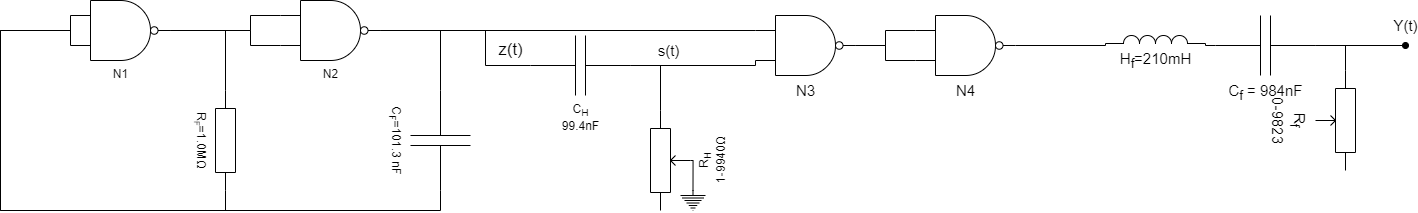

The diagram above was exported from draw.io. Its source (the exported page's mxGraphModel, read from the mxfile embedded in the PNG):
<mxGraphModel dx="1580" dy="1003" grid="1" gridSize="10" guides="1" tooltips="1" connect="1" arrows="1" fold="1" page="1" pageScale="1" pageWidth="1654" pageHeight="2336" math="1" shadow="0">
  <root>
    <mxCell id="0" />
    <mxCell id="1" parent="0" />
    <mxCell id="I7uSpYN8RogNtiW1CiLk-3" style="edgeStyle=orthogonalEdgeStyle;rounded=0;orthogonalLoop=1;jettySize=auto;html=1;exitX=1;exitY=0.5;exitDx=0;exitDy=0;exitPerimeter=0;entryX=0;entryY=0.25;entryDx=0;entryDy=0;entryPerimeter=0;endArrow=none;endFill=0;" parent="1" source="I7uSpYN8RogNtiW1CiLk-1" target="I7uSpYN8RogNtiW1CiLk-2" edge="1">
      <mxGeometry relative="1" as="geometry">
        <Array as="points">
          <mxPoint x="285" y="345" />
          <mxPoint x="285" y="330" />
        </Array>
      </mxGeometry>
    </mxCell>
    <mxCell id="I7uSpYN8RogNtiW1CiLk-4" style="edgeStyle=orthogonalEdgeStyle;rounded=0;orthogonalLoop=1;jettySize=auto;html=1;exitX=1;exitY=0.5;exitDx=0;exitDy=0;exitPerimeter=0;entryX=0;entryY=0.75;entryDx=0;entryDy=0;entryPerimeter=0;endArrow=none;endFill=0;" parent="1" source="I7uSpYN8RogNtiW1CiLk-1" target="I7uSpYN8RogNtiW1CiLk-2" edge="1">
      <mxGeometry relative="1" as="geometry">
        <Array as="points">
          <mxPoint x="285" y="345" />
          <mxPoint x="285" y="360" />
        </Array>
      </mxGeometry>
    </mxCell>
    <mxCell id="I7uSpYN8RogNtiW1CiLk-6" style="edgeStyle=orthogonalEdgeStyle;rounded=0;orthogonalLoop=1;jettySize=auto;html=1;exitX=1;exitY=0.5;exitDx=0;exitDy=0;exitPerimeter=0;entryX=0;entryY=0.5;entryDx=0;entryDy=0;entryPerimeter=0;endArrow=none;endFill=0;" parent="1" source="I7uSpYN8RogNtiW1CiLk-1" target="I7uSpYN8RogNtiW1CiLk-5" edge="1">
      <mxGeometry relative="1" as="geometry" />
    </mxCell>
    <mxCell id="I7uSpYN8RogNtiW1CiLk-1" value="N1" style="verticalLabelPosition=bottom;shadow=0;dashed=0;align=center;html=1;verticalAlign=top;shape=mxgraph.electrical.logic_gates.logic_gate;operation=and;negating=1;negSize=0.15;" parent="1" vertex="1">
      <mxGeometry x="105" y="315" width="100" height="60" as="geometry" />
    </mxCell>
    <mxCell id="I7uSpYN8RogNtiW1CiLk-8" style="edgeStyle=orthogonalEdgeStyle;rounded=0;orthogonalLoop=1;jettySize=auto;html=1;exitX=1;exitY=0.5;exitDx=0;exitDy=0;exitPerimeter=0;entryX=0;entryY=0.5;entryDx=0;entryDy=0;entryPerimeter=0;endArrow=none;endFill=0;" parent="1" source="I7uSpYN8RogNtiW1CiLk-2" target="I7uSpYN8RogNtiW1CiLk-7" edge="1">
      <mxGeometry relative="1" as="geometry" />
    </mxCell>
    <mxCell id="I7uSpYN8RogNtiW1CiLk-9" style="edgeStyle=orthogonalEdgeStyle;rounded=0;orthogonalLoop=1;jettySize=auto;html=1;exitX=1;exitY=0.5;exitDx=0;exitDy=0;exitPerimeter=0;endArrow=none;endFill=0;entryX=0;entryY=0.5;entryDx=0;entryDy=0;entryPerimeter=0;" parent="1" source="I7uSpYN8RogNtiW1CiLk-2" edge="1" target="CAPE1gOR3qea0o-Y5jHZ-18">
      <mxGeometry relative="1" as="geometry">
        <mxPoint x="535" y="345" as="targetPoint" />
        <Array as="points">
          <mxPoint x="520" y="345" />
          <mxPoint x="520" y="380" />
        </Array>
      </mxGeometry>
    </mxCell>
    <mxCell id="CAPE1gOR3qea0o-Y5jHZ-22" style="edgeStyle=orthogonalEdgeStyle;rounded=0;orthogonalLoop=1;jettySize=auto;html=1;exitX=1;exitY=0.5;exitDx=0;exitDy=0;exitPerimeter=0;fontSize=15;endArrow=none;endFill=0;entryX=0;entryY=0.25;entryDx=0;entryDy=0;entryPerimeter=0;" edge="1" parent="1" source="I7uSpYN8RogNtiW1CiLk-2" target="CAPE1gOR3qea0o-Y5jHZ-23">
      <mxGeometry relative="1" as="geometry">
        <mxPoint x="779.9999999999995" y="345.0588235294117" as="targetPoint" />
      </mxGeometry>
    </mxCell>
    <mxCell id="I7uSpYN8RogNtiW1CiLk-2" value="N2" style="verticalLabelPosition=bottom;shadow=0;dashed=0;align=center;html=1;verticalAlign=top;shape=mxgraph.electrical.logic_gates.logic_gate;operation=and;negating=1;negSize=0.15;" parent="1" vertex="1">
      <mxGeometry x="315" y="315" width="100" height="60" as="geometry" />
    </mxCell>
    <mxCell id="I7uSpYN8RogNtiW1CiLk-12" style="edgeStyle=orthogonalEdgeStyle;rounded=0;orthogonalLoop=1;jettySize=auto;html=1;exitX=0;exitY=0.25;exitDx=0;exitDy=0;exitPerimeter=0;entryX=0;entryY=0.75;entryDx=0;entryDy=0;entryPerimeter=0;endArrow=none;endFill=0;" parent="1" source="I7uSpYN8RogNtiW1CiLk-1" target="I7uSpYN8RogNtiW1CiLk-1" edge="1">
      <mxGeometry relative="1" as="geometry" />
    </mxCell>
    <mxCell id="I7uSpYN8RogNtiW1CiLk-13" style="edgeStyle=orthogonalEdgeStyle;rounded=0;orthogonalLoop=1;jettySize=auto;html=1;exitX=1;exitY=0.5;exitDx=0;exitDy=0;exitPerimeter=0;endArrow=none;endFill=0;" parent="1" source="I7uSpYN8RogNtiW1CiLk-5" edge="1">
      <mxGeometry relative="1" as="geometry">
        <mxPoint x="105" y="345" as="targetPoint" />
        <Array as="points">
          <mxPoint x="260" y="525" />
          <mxPoint x="35" y="525" />
          <mxPoint x="35" y="345" />
        </Array>
      </mxGeometry>
    </mxCell>
    <mxCell id="I7uSpYN8RogNtiW1CiLk-5" value="R&lt;span style=&quot;font-size: 10px;&quot;&gt;&lt;sub&gt;F&lt;/sub&gt;&lt;/span&gt;=1.0MΩ" style="pointerEvents=1;verticalLabelPosition=bottom;shadow=0;dashed=0;align=center;html=1;verticalAlign=top;shape=mxgraph.electrical.resistors.resistor_1;rotation=90;" parent="1" vertex="1">
      <mxGeometry x="210" y="445" width="100" height="20" as="geometry" />
    </mxCell>
    <mxCell id="I7uSpYN8RogNtiW1CiLk-10" style="edgeStyle=orthogonalEdgeStyle;rounded=0;orthogonalLoop=1;jettySize=auto;html=1;exitX=1;exitY=0.5;exitDx=0;exitDy=0;exitPerimeter=0;endArrow=none;endFill=0;" parent="1" source="I7uSpYN8RogNtiW1CiLk-7" edge="1">
      <mxGeometry relative="1" as="geometry">
        <mxPoint x="105" y="345" as="targetPoint" />
        <Array as="points">
          <mxPoint x="475" y="525" />
          <mxPoint x="35" y="525" />
          <mxPoint x="35" y="345" />
        </Array>
      </mxGeometry>
    </mxCell>
    <mxCell id="I7uSpYN8RogNtiW1CiLk-7" value="C&lt;sub&gt;F&lt;/sub&gt;=101.3 nF" style="pointerEvents=1;verticalLabelPosition=bottom;shadow=0;dashed=0;align=center;html=1;verticalAlign=top;shape=mxgraph.electrical.capacitors.capacitor_1;rotation=90;" parent="1" vertex="1">
      <mxGeometry x="425" y="425" width="100" height="60" as="geometry" />
    </mxCell>
    <mxCell id="I7uSpYN8RogNtiW1CiLk-14" value="z(t)" style="text;html=1;align=center;verticalAlign=middle;resizable=0;points=[];autosize=1;strokeColor=none;fillColor=none;fontColor=none;fontSize=17;" parent="1" vertex="1">
      <mxGeometry x="525" y="350" width="40" height="30" as="geometry" />
    </mxCell>
    <mxCell id="CAPE1gOR3qea0o-Y5jHZ-15" style="edgeStyle=orthogonalEdgeStyle;rounded=0;orthogonalLoop=1;jettySize=auto;html=1;exitX=1;exitY=0.5;exitDx=0;exitDy=0;exitPerimeter=0;entryX=0;entryY=0.5;entryDx=0;entryDy=0;entryPerimeter=0;endArrow=none;endFill=0;" edge="1" parent="1" source="CAPE1gOR3qea0o-Y5jHZ-18">
      <mxGeometry relative="1" as="geometry">
        <mxPoint x="695" y="425" as="targetPoint" />
      </mxGeometry>
    </mxCell>
    <mxCell id="CAPE1gOR3qea0o-Y5jHZ-16" value="s(t)" style="edgeStyle=orthogonalEdgeStyle;rounded=0;orthogonalLoop=1;jettySize=auto;html=1;exitX=1;exitY=0.5;exitDx=0;exitDy=0;exitPerimeter=0;endArrow=none;endFill=0;fontSize=15;fontStyle=0;entryX=0;entryY=0.75;entryDx=0;entryDy=0;entryPerimeter=0;" edge="1" parent="1" source="CAPE1gOR3qea0o-Y5jHZ-18" target="CAPE1gOR3qea0o-Y5jHZ-23">
      <mxGeometry x="-0.4175" y="15" relative="1" as="geometry">
        <mxPoint x="775" y="385.20000000000005" as="targetPoint" />
        <mxPoint as="offset" />
        <Array as="points">
          <mxPoint x="790" y="380" />
        </Array>
      </mxGeometry>
    </mxCell>
    <mxCell id="CAPE1gOR3qea0o-Y5jHZ-18" value="C&lt;sub&gt;H&lt;/sub&gt;&lt;br&gt;99.4nF" style="pointerEvents=1;verticalLabelPosition=bottom;shadow=0;dashed=0;align=center;html=1;verticalAlign=top;shape=mxgraph.electrical.capacitors.capacitor_1;" vertex="1" parent="1">
      <mxGeometry x="565" y="350" width="100" height="60" as="geometry" />
    </mxCell>
    <mxCell id="CAPE1gOR3qea0o-Y5jHZ-19" style="edgeStyle=orthogonalEdgeStyle;rounded=0;orthogonalLoop=1;jettySize=auto;html=1;exitX=0.5;exitY=1;exitDx=0;exitDy=0;exitPerimeter=0;entryX=0.5;entryY=0;entryDx=0;entryDy=0;entryPerimeter=0;endArrow=none;endFill=0;" edge="1" parent="1" source="CAPE1gOR3qea0o-Y5jHZ-20" target="CAPE1gOR3qea0o-Y5jHZ-21">
      <mxGeometry relative="1" as="geometry" />
    </mxCell>
    <mxCell id="CAPE1gOR3qea0o-Y5jHZ-20" value="R&lt;sub&gt;H&lt;/sub&gt;&lt;br&gt;1-9940Ω" style="pointerEvents=1;verticalLabelPosition=bottom;shadow=0;dashed=0;align=center;html=1;verticalAlign=top;shape=mxgraph.electrical.resistors.potentiometer_1;rotation=-90;" vertex="1" parent="1">
      <mxGeometry x="655" y="455" width="100" height="40" as="geometry" />
    </mxCell>
    <mxCell id="CAPE1gOR3qea0o-Y5jHZ-21" value="" style="pointerEvents=1;verticalLabelPosition=bottom;shadow=0;dashed=0;align=center;html=1;verticalAlign=top;shape=mxgraph.electrical.signal_sources.protective_earth;" vertex="1" parent="1">
      <mxGeometry x="715" y="505" width="25" height="20" as="geometry" />
    </mxCell>
    <mxCell id="CAPE1gOR3qea0o-Y5jHZ-25" style="edgeStyle=orthogonalEdgeStyle;rounded=0;orthogonalLoop=1;jettySize=auto;html=1;exitX=1;exitY=0.5;exitDx=0;exitDy=0;exitPerimeter=0;entryX=0;entryY=0.25;entryDx=0;entryDy=0;entryPerimeter=0;fontSize=15;endArrow=none;endFill=0;" edge="1" parent="1" source="CAPE1gOR3qea0o-Y5jHZ-23" target="CAPE1gOR3qea0o-Y5jHZ-24">
      <mxGeometry relative="1" as="geometry" />
    </mxCell>
    <mxCell id="CAPE1gOR3qea0o-Y5jHZ-26" style="edgeStyle=orthogonalEdgeStyle;rounded=0;orthogonalLoop=1;jettySize=auto;html=1;exitX=1;exitY=0.5;exitDx=0;exitDy=0;exitPerimeter=0;entryX=0;entryY=0.75;entryDx=0;entryDy=0;entryPerimeter=0;fontSize=15;endArrow=none;endFill=0;" edge="1" parent="1" source="CAPE1gOR3qea0o-Y5jHZ-23" target="CAPE1gOR3qea0o-Y5jHZ-24">
      <mxGeometry relative="1" as="geometry" />
    </mxCell>
    <mxCell id="CAPE1gOR3qea0o-Y5jHZ-23" value="N3" style="verticalLabelPosition=bottom;shadow=0;dashed=0;align=center;html=1;verticalAlign=top;shape=mxgraph.electrical.logic_gates.logic_gate;operation=and;negating=1;negSize=0.15;fontSize=15;" vertex="1" parent="1">
      <mxGeometry x="790" y="330" width="100" height="60" as="geometry" />
    </mxCell>
    <mxCell id="CAPE1gOR3qea0o-Y5jHZ-29" style="edgeStyle=orthogonalEdgeStyle;rounded=0;orthogonalLoop=1;jettySize=auto;html=1;exitX=1;exitY=0.5;exitDx=0;exitDy=0;exitPerimeter=0;entryX=0;entryY=1;entryDx=0;entryDy=0;entryPerimeter=0;fontSize=15;endArrow=none;endFill=0;" edge="1" parent="1" source="CAPE1gOR3qea0o-Y5jHZ-24" target="CAPE1gOR3qea0o-Y5jHZ-28">
      <mxGeometry relative="1" as="geometry">
        <Array as="points">
          <mxPoint x="1140" y="360" />
        </Array>
      </mxGeometry>
    </mxCell>
    <mxCell id="CAPE1gOR3qea0o-Y5jHZ-24" value="N4" style="verticalLabelPosition=bottom;shadow=0;dashed=0;align=center;html=1;verticalAlign=top;shape=mxgraph.electrical.logic_gates.logic_gate;operation=and;negating=1;negSize=0.15;fontSize=15;" vertex="1" parent="1">
      <mxGeometry x="950" y="330" width="100" height="60" as="geometry" />
    </mxCell>
    <mxCell id="CAPE1gOR3qea0o-Y5jHZ-28" value="H&lt;sub&gt;f&lt;/sub&gt;=210mH" style="pointerEvents=1;verticalLabelPosition=bottom;shadow=0;dashed=0;align=center;html=1;verticalAlign=top;shape=mxgraph.electrical.inductors.inductor_3;fontSize=15;" vertex="1" parent="1">
      <mxGeometry x="1140" y="350" width="100" height="8" as="geometry" />
    </mxCell>
    <mxCell id="CAPE1gOR3qea0o-Y5jHZ-31" style="edgeStyle=orthogonalEdgeStyle;rounded=0;orthogonalLoop=1;jettySize=auto;html=1;exitX=0;exitY=0.5;exitDx=0;exitDy=0;exitPerimeter=0;entryX=1;entryY=1;entryDx=0;entryDy=0;entryPerimeter=0;fontSize=15;endArrow=none;endFill=0;" edge="1" parent="1" source="CAPE1gOR3qea0o-Y5jHZ-30" target="CAPE1gOR3qea0o-Y5jHZ-28">
      <mxGeometry relative="1" as="geometry" />
    </mxCell>
    <mxCell id="CAPE1gOR3qea0o-Y5jHZ-33" style="edgeStyle=orthogonalEdgeStyle;rounded=0;orthogonalLoop=1;jettySize=auto;html=1;exitX=1;exitY=0.5;exitDx=0;exitDy=0;exitPerimeter=0;entryX=0;entryY=0.25;entryDx=0;entryDy=0;entryPerimeter=0;fontSize=15;endArrow=none;endFill=0;" edge="1" parent="1" source="CAPE1gOR3qea0o-Y5jHZ-30" target="CAPE1gOR3qea0o-Y5jHZ-32">
      <mxGeometry relative="1" as="geometry" />
    </mxCell>
    <mxCell id="CAPE1gOR3qea0o-Y5jHZ-34" value="Y(t)" style="edgeStyle=orthogonalEdgeStyle;rounded=0;orthogonalLoop=1;jettySize=auto;html=1;exitX=1;exitY=0.5;exitDx=0;exitDy=0;exitPerimeter=0;fontSize=15;endArrow=oval;endFill=1;" edge="1" parent="1" source="CAPE1gOR3qea0o-Y5jHZ-30">
      <mxGeometry x="1" y="20" relative="1" as="geometry">
        <mxPoint x="1440" y="360" as="targetPoint" />
        <mxPoint as="offset" />
      </mxGeometry>
    </mxCell>
    <mxCell id="CAPE1gOR3qea0o-Y5jHZ-30" value="C&lt;sub&gt;f&lt;/sub&gt;&amp;nbsp;= 984nF" style="pointerEvents=1;verticalLabelPosition=bottom;shadow=0;dashed=0;align=center;html=1;verticalAlign=top;shape=mxgraph.electrical.capacitors.capacitor_1;fontSize=15;" vertex="1" parent="1">
      <mxGeometry x="1250" y="330" width="100" height="60" as="geometry" />
    </mxCell>
    <mxCell id="CAPE1gOR3qea0o-Y5jHZ-32" value="R&lt;sub&gt;f&lt;/sub&gt;&lt;br&gt;0-9823" style="pointerEvents=1;verticalLabelPosition=bottom;shadow=0;dashed=0;align=center;html=1;verticalAlign=top;shape=mxgraph.electrical.resistors.potentiometer_1;fontSize=15;rotation=90;" vertex="1" parent="1">
      <mxGeometry x="1320" y="415" width="100" height="40" as="geometry" />
    </mxCell>
  </root>
</mxGraphModel>